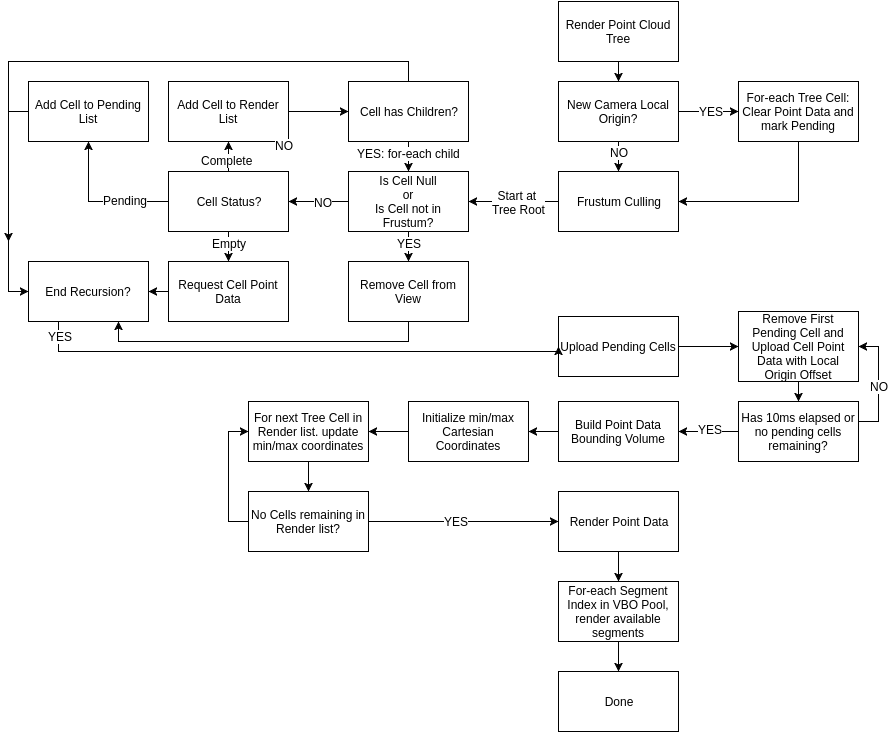

The diagram above was exported from draw.io. Its source (the exported page's mxGraphModel, read from the mxfile embedded in the PNG):
<mxGraphModel dx="2269" dy="851" grid="1" gridSize="10" guides="1" tooltips="1" connect="1" arrows="1" fold="1" page="1" pageScale="1" pageWidth="850" pageHeight="1100" background="#ffffff" math="0" shadow="0">
  <root>
    <mxCell id="0" />
    <mxCell id="1" parent="0" />
    <mxCell id="6" style="edgeStyle=orthogonalEdgeStyle;rounded=0;html=1;entryX=0.5;entryY=0;jettySize=auto;orthogonalLoop=1;" edge="1" parent="1" source="2" target="3">
      <mxGeometry relative="1" as="geometry" />
    </mxCell>
    <mxCell id="2" value="Render Point Cloud Tree" style="whiteSpace=wrap;html=1;" vertex="1" parent="1">
      <mxGeometry x="340" width="120" height="60" as="geometry" />
    </mxCell>
    <mxCell id="7" style="edgeStyle=orthogonalEdgeStyle;rounded=0;html=1;entryX=0;entryY=0.5;jettySize=auto;orthogonalLoop=1;" edge="1" parent="1" source="3" target="4">
      <mxGeometry relative="1" as="geometry" />
    </mxCell>
    <mxCell id="8" value="YES" style="text;html=1;resizable=0;points=[];align=center;verticalAlign=middle;labelBackgroundColor=#ffffff;" vertex="1" connectable="0" parent="7">
      <mxGeometry x="0.0667" y="1" relative="1" as="geometry">
        <mxPoint as="offset" />
      </mxGeometry>
    </mxCell>
    <mxCell id="11" style="edgeStyle=orthogonalEdgeStyle;rounded=0;html=1;jettySize=auto;orthogonalLoop=1;" edge="1" parent="1" source="3" target="9">
      <mxGeometry relative="1" as="geometry" />
    </mxCell>
    <mxCell id="12" value="NO" style="text;html=1;resizable=0;points=[];align=center;verticalAlign=middle;labelBackgroundColor=#ffffff;" vertex="1" connectable="0" parent="11">
      <mxGeometry x="0.7" y="1" relative="1" as="geometry">
        <mxPoint x="-1" y="-13" as="offset" />
      </mxGeometry>
    </mxCell>
    <mxCell id="3" value="New Camera Local Origin?" style="whiteSpace=wrap;html=1;" vertex="1" parent="1">
      <mxGeometry x="340" y="80" width="120" height="60" as="geometry" />
    </mxCell>
    <mxCell id="10" style="edgeStyle=orthogonalEdgeStyle;rounded=0;html=1;entryX=1;entryY=0.5;jettySize=auto;orthogonalLoop=1;" edge="1" parent="1" source="4" target="9">
      <mxGeometry relative="1" as="geometry">
        <Array as="points">
          <mxPoint x="580" y="200" />
        </Array>
      </mxGeometry>
    </mxCell>
    <mxCell id="4" value="For-&lt;span&gt;each Tree Cell: Clear Point Data and mark Pending&lt;/span&gt;" style="whiteSpace=wrap;html=1;" vertex="1" parent="1">
      <mxGeometry x="520" y="80" width="120" height="60" as="geometry" />
    </mxCell>
    <mxCell id="14" style="edgeStyle=orthogonalEdgeStyle;rounded=0;html=1;entryX=1;entryY=0.5;jettySize=auto;orthogonalLoop=1;" edge="1" parent="1" source="9" target="13">
      <mxGeometry relative="1" as="geometry" />
    </mxCell>
    <mxCell id="15" value="Start at&amp;nbsp;&lt;div&gt;Tree Root&lt;/div&gt;" style="text;html=1;resizable=0;points=[];align=center;verticalAlign=middle;labelBackgroundColor=#ffffff;" vertex="1" connectable="0" parent="14">
      <mxGeometry x="0.0333" relative="1" as="geometry">
        <mxPoint x="6" as="offset" />
      </mxGeometry>
    </mxCell>
    <mxCell id="9" value="Frustum Culling" style="whiteSpace=wrap;html=1;" vertex="1" parent="1">
      <mxGeometry x="340" y="170" width="120" height="60" as="geometry" />
    </mxCell>
    <mxCell id="17" style="edgeStyle=orthogonalEdgeStyle;rounded=0;html=1;entryX=0.5;entryY=0;jettySize=auto;orthogonalLoop=1;" edge="1" parent="1" source="13" target="16">
      <mxGeometry relative="1" as="geometry" />
    </mxCell>
    <mxCell id="23" value="YES" style="text;html=1;resizable=0;points=[];align=center;verticalAlign=middle;labelBackgroundColor=#ffffff;" vertex="1" connectable="0" parent="17">
      <mxGeometry x="0.32" y="3" relative="1" as="geometry">
        <mxPoint x="-3" y="-2" as="offset" />
      </mxGeometry>
    </mxCell>
    <mxCell id="21" style="edgeStyle=orthogonalEdgeStyle;rounded=0;html=1;entryX=1;entryY=0.5;jettySize=auto;orthogonalLoop=1;" edge="1" parent="1" source="13" target="20">
      <mxGeometry relative="1" as="geometry" />
    </mxCell>
    <mxCell id="22" value="NO" style="text;html=1;resizable=0;points=[];align=center;verticalAlign=middle;labelBackgroundColor=#ffffff;" vertex="1" connectable="0" parent="21">
      <mxGeometry x="-0.1333" y="3" relative="1" as="geometry">
        <mxPoint y="-3" as="offset" />
      </mxGeometry>
    </mxCell>
    <mxCell id="13" value="Is Cell Null&lt;div&gt;or&lt;/div&gt;&lt;div&gt;Is Cell not in Frustum?&lt;/div&gt;" style="whiteSpace=wrap;html=1;" vertex="1" parent="1">
      <mxGeometry x="130" y="170" width="120" height="60" as="geometry" />
    </mxCell>
    <mxCell id="48" style="edgeStyle=orthogonalEdgeStyle;rounded=0;html=1;entryX=0.75;entryY=1;jettySize=auto;orthogonalLoop=1;" edge="1" parent="1" source="16" target="33">
      <mxGeometry relative="1" as="geometry">
        <Array as="points">
          <mxPoint x="190" y="340" />
          <mxPoint x="-100" y="340" />
        </Array>
      </mxGeometry>
    </mxCell>
    <mxCell id="16" value="Remove Cell from View" style="whiteSpace=wrap;html=1;" vertex="1" parent="1">
      <mxGeometry x="130" y="260" width="120" height="60" as="geometry" />
    </mxCell>
    <mxCell id="53" style="edgeStyle=orthogonalEdgeStyle;rounded=0;html=1;entryX=0;entryY=0.5;jettySize=auto;orthogonalLoop=1;" edge="1" parent="1" source="18" target="52">
      <mxGeometry relative="1" as="geometry" />
    </mxCell>
    <mxCell id="18" value="Upload Pending Cells" style="whiteSpace=wrap;html=1;" vertex="1" parent="1">
      <mxGeometry x="340" y="315" width="120" height="60" as="geometry" />
    </mxCell>
    <mxCell id="25" style="edgeStyle=orthogonalEdgeStyle;rounded=0;html=1;jettySize=auto;orthogonalLoop=1;" edge="1" parent="1" source="20" target="24">
      <mxGeometry relative="1" as="geometry" />
    </mxCell>
    <mxCell id="26" value="Complete" style="text;html=1;resizable=0;points=[];align=center;verticalAlign=middle;labelBackgroundColor=#ffffff;" vertex="1" connectable="0" parent="25">
      <mxGeometry x="0.4" y="2" relative="1" as="geometry">
        <mxPoint y="3" as="offset" />
      </mxGeometry>
    </mxCell>
    <mxCell id="42" style="edgeStyle=orthogonalEdgeStyle;rounded=0;html=1;entryX=0.5;entryY=1;jettySize=auto;orthogonalLoop=1;" edge="1" parent="1" source="20" target="40">
      <mxGeometry relative="1" as="geometry" />
    </mxCell>
    <mxCell id="43" value="Pending" style="text;html=1;resizable=0;points=[];align=center;verticalAlign=middle;labelBackgroundColor=#ffffff;" vertex="1" connectable="0" parent="42">
      <mxGeometry x="-0.2714" y="1" relative="1" as="geometry">
        <mxPoint x="7" y="-3" as="offset" />
      </mxGeometry>
    </mxCell>
    <mxCell id="45" style="edgeStyle=orthogonalEdgeStyle;rounded=0;html=1;entryX=0.5;entryY=0;jettySize=auto;orthogonalLoop=1;" edge="1" parent="1" source="20" target="44">
      <mxGeometry relative="1" as="geometry" />
    </mxCell>
    <mxCell id="46" value="Empty" style="text;html=1;resizable=0;points=[];align=center;verticalAlign=middle;labelBackgroundColor=#ffffff;" vertex="1" connectable="0" parent="45">
      <mxGeometry x="0.36" y="-3" relative="1" as="geometry">
        <mxPoint x="3" y="-3" as="offset" />
      </mxGeometry>
    </mxCell>
    <mxCell id="20" value="Cell Status?" style="whiteSpace=wrap;html=1;" vertex="1" parent="1">
      <mxGeometry x="-50" y="170" width="120" height="60" as="geometry" />
    </mxCell>
    <mxCell id="29" style="edgeStyle=orthogonalEdgeStyle;rounded=0;html=1;entryX=0;entryY=0.5;jettySize=auto;orthogonalLoop=1;" edge="1" parent="1" source="24" target="28">
      <mxGeometry relative="1" as="geometry" />
    </mxCell>
    <mxCell id="24" value="Add Cell to Render List" style="whiteSpace=wrap;html=1;" vertex="1" parent="1">
      <mxGeometry x="-50" y="80" width="120" height="60" as="geometry" />
    </mxCell>
    <mxCell id="31" style="edgeStyle=orthogonalEdgeStyle;rounded=0;html=1;entryX=0.5;entryY=0;jettySize=auto;orthogonalLoop=1;" edge="1" parent="1" source="28" target="13">
      <mxGeometry relative="1" as="geometry" />
    </mxCell>
    <mxCell id="32" value="YES: for-each child" style="text;html=1;resizable=0;points=[];align=center;verticalAlign=middle;labelBackgroundColor=#ffffff;" vertex="1" connectable="0" parent="31">
      <mxGeometry x="0.44" y="4" relative="1" as="geometry">
        <mxPoint x="-4" y="-5" as="offset" />
      </mxGeometry>
    </mxCell>
    <mxCell id="36" style="edgeStyle=orthogonalEdgeStyle;rounded=0;html=1;jettySize=auto;orthogonalLoop=1;" edge="1" parent="1" source="28" target="33">
      <mxGeometry relative="1" as="geometry">
        <Array as="points">
          <mxPoint x="190" y="60" />
          <mxPoint x="-210" y="60" />
        </Array>
      </mxGeometry>
    </mxCell>
    <mxCell id="37" value="NO" style="text;html=1;resizable=0;points=[];align=center;verticalAlign=middle;labelBackgroundColor=#ffffff;" vertex="1" connectable="0" parent="36">
      <mxGeometry x="0.5" relative="1" as="geometry">
        <mxPoint x="275" as="offset" />
      </mxGeometry>
    </mxCell>
    <mxCell id="28" value="Cell has Children?" style="whiteSpace=wrap;html=1;" vertex="1" parent="1">
      <mxGeometry x="130" y="80" width="120" height="60" as="geometry" />
    </mxCell>
    <mxCell id="49" style="edgeStyle=orthogonalEdgeStyle;rounded=0;html=1;exitX=0.25;exitY=1;entryX=0;entryY=0.5;jettySize=auto;orthogonalLoop=1;" edge="1" parent="1" source="33" target="18">
      <mxGeometry relative="1" as="geometry">
        <Array as="points">
          <mxPoint x="-160" y="350" />
          <mxPoint x="340" y="350" />
        </Array>
      </mxGeometry>
    </mxCell>
    <mxCell id="51" value="YES" style="text;html=1;resizable=0;points=[];align=center;verticalAlign=middle;labelBackgroundColor=#ffffff;" vertex="1" connectable="0" parent="49">
      <mxGeometry x="-0.9458" y="1" relative="1" as="geometry">
        <mxPoint as="offset" />
      </mxGeometry>
    </mxCell>
    <mxCell id="33" value="End Recursion?" style="whiteSpace=wrap;html=1;" vertex="1" parent="1">
      <mxGeometry x="-190" y="260" width="120" height="60" as="geometry" />
    </mxCell>
    <mxCell id="41" style="edgeStyle=orthogonalEdgeStyle;rounded=0;html=1;exitX=0;exitY=0.5;jettySize=auto;orthogonalLoop=1;" edge="1" parent="1" source="40">
      <mxGeometry relative="1" as="geometry">
        <mxPoint x="-210" y="240" as="targetPoint" />
      </mxGeometry>
    </mxCell>
    <mxCell id="40" value="Add Cell to Pending List" style="whiteSpace=wrap;html=1;" vertex="1" parent="1">
      <mxGeometry x="-190" y="80" width="120" height="60" as="geometry" />
    </mxCell>
    <mxCell id="47" style="edgeStyle=orthogonalEdgeStyle;rounded=0;html=1;exitX=0;exitY=0.5;entryX=1;entryY=0.5;jettySize=auto;orthogonalLoop=1;" edge="1" parent="1" source="44" target="33">
      <mxGeometry relative="1" as="geometry" />
    </mxCell>
    <mxCell id="44" value="Request Cell Point Data" style="whiteSpace=wrap;html=1;" vertex="1" parent="1">
      <mxGeometry x="-50" y="260" width="120" height="60" as="geometry" />
    </mxCell>
    <mxCell id="55" style="edgeStyle=orthogonalEdgeStyle;rounded=0;html=1;exitX=0.5;exitY=1;entryX=0.5;entryY=0;jettySize=auto;orthogonalLoop=1;" edge="1" parent="1" source="52" target="54">
      <mxGeometry relative="1" as="geometry" />
    </mxCell>
    <mxCell id="52" value="&lt;div&gt;Remove First Pending Cell and&lt;/div&gt;Upload Cell Point Data with Local Origin Offset" style="whiteSpace=wrap;html=1;" vertex="1" parent="1">
      <mxGeometry x="520" y="310" width="120" height="70" as="geometry" />
    </mxCell>
    <mxCell id="57" value="" style="edgeStyle=orthogonalEdgeStyle;rounded=0;html=1;jettySize=auto;orthogonalLoop=1;" edge="1" parent="1" source="54" target="56">
      <mxGeometry relative="1" as="geometry" />
    </mxCell>
    <mxCell id="58" value="YES" style="text;html=1;resizable=0;points=[];align=center;verticalAlign=middle;labelBackgroundColor=#ffffff;" vertex="1" connectable="0" parent="57">
      <mxGeometry x="-0.025" y="-3" relative="1" as="geometry">
        <mxPoint as="offset" />
      </mxGeometry>
    </mxCell>
    <mxCell id="59" style="edgeStyle=orthogonalEdgeStyle;rounded=0;html=1;entryX=1;entryY=0.5;jettySize=auto;orthogonalLoop=1;" edge="1" parent="1" source="54" target="52">
      <mxGeometry relative="1" as="geometry">
        <Array as="points">
          <mxPoint x="660" y="420" />
          <mxPoint x="660" y="345" />
        </Array>
      </mxGeometry>
    </mxCell>
    <mxCell id="60" value="NO" style="text;html=1;resizable=0;points=[];align=center;verticalAlign=middle;labelBackgroundColor=#ffffff;" vertex="1" connectable="0" parent="59">
      <mxGeometry x="-0.0308" relative="1" as="geometry">
        <mxPoint as="offset" />
      </mxGeometry>
    </mxCell>
    <mxCell id="54" value="Has 10ms elapsed or no pending cells remaining?" style="whiteSpace=wrap;html=1;" vertex="1" parent="1">
      <mxGeometry x="520" y="400" width="120" height="60" as="geometry" />
    </mxCell>
    <mxCell id="64" style="edgeStyle=orthogonalEdgeStyle;rounded=0;html=1;entryX=1;entryY=0.5;jettySize=auto;orthogonalLoop=1;" edge="1" parent="1" source="56" target="63">
      <mxGeometry relative="1" as="geometry" />
    </mxCell>
    <mxCell id="56" value="Build Point Data Bounding Volume" style="whiteSpace=wrap;html=1;" vertex="1" parent="1">
      <mxGeometry x="340" y="400" width="120" height="60" as="geometry" />
    </mxCell>
    <mxCell id="66" style="edgeStyle=orthogonalEdgeStyle;rounded=0;html=1;entryX=1;entryY=0.5;jettySize=auto;orthogonalLoop=1;" edge="1" parent="1" source="63" target="65">
      <mxGeometry relative="1" as="geometry" />
    </mxCell>
    <mxCell id="63" value="Initialize min/max Cartesian Coordinates" style="whiteSpace=wrap;html=1;" vertex="1" parent="1">
      <mxGeometry x="190" y="400" width="120" height="60" as="geometry" />
    </mxCell>
    <mxCell id="68" style="edgeStyle=orthogonalEdgeStyle;rounded=0;html=1;entryX=0.5;entryY=0;jettySize=auto;orthogonalLoop=1;" edge="1" parent="1" source="65" target="67">
      <mxGeometry relative="1" as="geometry" />
    </mxCell>
    <mxCell id="65" value="For next Tree Cell in Render list. update min/max coordinates" style="whiteSpace=wrap;html=1;" vertex="1" parent="1">
      <mxGeometry x="30" y="400" width="120" height="60" as="geometry" />
    </mxCell>
    <mxCell id="71" style="edgeStyle=orthogonalEdgeStyle;rounded=0;html=1;jettySize=auto;orthogonalLoop=1;" edge="1" parent="1" source="67" target="70">
      <mxGeometry relative="1" as="geometry" />
    </mxCell>
    <mxCell id="72" value="YES" style="text;html=1;resizable=0;points=[];align=center;verticalAlign=middle;labelBackgroundColor=#ffffff;" vertex="1" connectable="0" parent="71">
      <mxGeometry x="-0.0842" y="1" relative="1" as="geometry">
        <mxPoint as="offset" />
      </mxGeometry>
    </mxCell>
    <mxCell id="73" style="edgeStyle=orthogonalEdgeStyle;rounded=0;html=1;entryX=0;entryY=0.5;jettySize=auto;orthogonalLoop=1;" edge="1" parent="1" source="67" target="65">
      <mxGeometry relative="1" as="geometry">
        <Array as="points">
          <mxPoint x="10" y="520" />
          <mxPoint x="10" y="430" />
        </Array>
      </mxGeometry>
    </mxCell>
    <mxCell id="67" value="No Cells remaining in Render list?" style="whiteSpace=wrap;html=1;" vertex="1" parent="1">
      <mxGeometry x="30" y="490" width="120" height="60" as="geometry" />
    </mxCell>
    <mxCell id="75" style="edgeStyle=orthogonalEdgeStyle;rounded=0;html=1;exitX=0.5;exitY=1;entryX=0.5;entryY=0;jettySize=auto;orthogonalLoop=1;" edge="1" parent="1" source="70" target="74">
      <mxGeometry relative="1" as="geometry" />
    </mxCell>
    <mxCell id="70" value="Render Point Data" style="whiteSpace=wrap;html=1;" vertex="1" parent="1">
      <mxGeometry x="340" y="490" width="120" height="60" as="geometry" />
    </mxCell>
    <mxCell id="77" style="edgeStyle=orthogonalEdgeStyle;rounded=0;html=1;entryX=0.5;entryY=0;jettySize=auto;orthogonalLoop=1;" edge="1" parent="1" source="74" target="76">
      <mxGeometry relative="1" as="geometry" />
    </mxCell>
    <mxCell id="74" value="For-each Segment Index in VBO Pool, render available segments" style="whiteSpace=wrap;html=1;" vertex="1" parent="1">
      <mxGeometry x="340" y="580" width="120" height="60" as="geometry" />
    </mxCell>
    <mxCell id="76" value="Done" style="whiteSpace=wrap;html=1;" vertex="1" parent="1">
      <mxGeometry x="340" y="670" width="120" height="60" as="geometry" />
    </mxCell>
  </root>
</mxGraphModel>